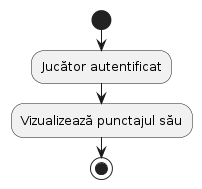

The diagram above was rendered by PlantUML. Its source (embedded in the PNG):
@startuml
start
:Jucător autentificat;
:Vizualizează punctajul său;
stop
@enduml